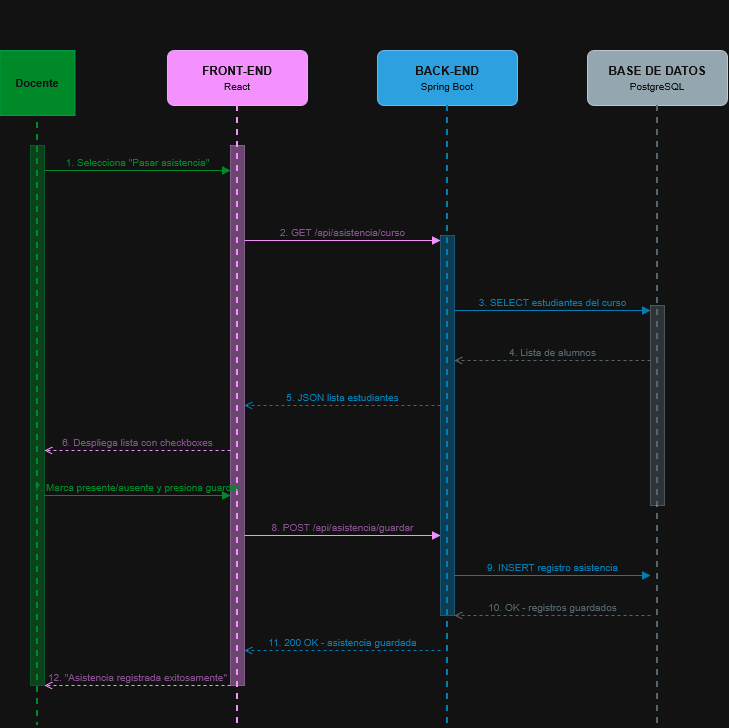

The diagram above was exported from draw.io. Its source (the exported page's mxGraphModel, read from the mxfile embedded in the PNG):
<mxGraphModel dx="1212" dy="638" grid="1" gridSize="10" guides="1" tooltips="1" connect="1" arrows="1" fold="1" page="1" pageScale="1" pageWidth="827" pageHeight="1169" math="0" shadow="0">
  <root>
    <mxCell id="0" />
    <mxCell id="1" parent="0" />
    <mxCell id="2" parent="1" style="text;html=1;strokeColor=none;fillColor=none;align=center;verticalAlign=middle;whiteSpace=wrap;rounded=0;fontSize=15;fontStyle=1;fontColor=#FFFFFF;" value="Diagrama de Secuencia — CU01: Ingresar Asistencia" vertex="1">
      <mxGeometry height="35" width="680" x="80" y="15" as="geometry" />
    </mxCell>
    <mxCell id="3" parent="1" style="shape=mxgraph.flowchart.actor;fillColor=#00E676;strokeColor=#00BF63;fontColor=#ffffff;fontStyle=1;fontSize=11;" value="Docente" vertex="1">
      <mxGeometry height="65" width="75" x="37.5" y="65" as="geometry" />
    </mxCell>
    <mxCell id="4" parent="1" style="rounded=1;whiteSpace=wrap;html=1;fillColor=#9C27B0;strokeColor=#6A1B9A;fontColor=#ffffff;fontSize=12;arcSize=12;" value="&lt;b&gt;FRONT-END&lt;/b&gt;&lt;br&gt;&lt;font style='font-size:10px'&gt;React&lt;/font&gt;" vertex="1">
      <mxGeometry height="55" width="140" x="205" y="65" as="geometry" />
    </mxCell>
    <mxCell id="5" parent="1" style="rounded=1;whiteSpace=wrap;html=1;fillColor=#0288D1;strokeColor=#01579B;fontColor=#ffffff;fontSize=12;arcSize=12;" value="&lt;b&gt;BACK-END&lt;/b&gt;&lt;br&gt;&lt;font style='font-size:10px'&gt;Spring Boot&lt;/font&gt;" vertex="1">
      <mxGeometry height="55" width="140" x="415" y="65" as="geometry" />
    </mxCell>
    <mxCell id="6" parent="1" style="rounded=1;whiteSpace=wrap;html=1;fillColor=#455A64;strokeColor=#263238;fontColor=#ffffff;fontSize=12;arcSize=12;" value="&lt;b&gt;BASE DE DATOS&lt;/b&gt;&lt;br&gt;&lt;font style='font-size:10px'&gt;PostgreSQL&lt;/font&gt;" vertex="1">
      <mxGeometry height="55" width="140" x="625" y="65" as="geometry" />
    </mxCell>
    <mxCell id="7" edge="1" parent="1" style="endArrow=none;dashed=1;html=1;strokeColor=#00E676;strokeWidth=2;" value="">
      <mxGeometry relative="1" as="geometry">
        <mxPoint x="75" y="125" as="sourcePoint" />
        <mxPoint x="75" y="740" as="targetPoint" />
      </mxGeometry>
    </mxCell>
    <mxCell id="8" edge="1" parent="1" style="endArrow=none;dashed=1;html=1;strokeColor=#9C27B0;strokeWidth=2;" value="">
      <mxGeometry relative="1" as="geometry">
        <mxPoint x="275" y="120" as="sourcePoint" />
        <mxPoint x="275" y="740" as="targetPoint" />
      </mxGeometry>
    </mxCell>
    <mxCell id="9" edge="1" parent="1" style="endArrow=none;dashed=1;html=1;strokeColor=#29B6F6;strokeWidth=2;" value="">
      <mxGeometry relative="1" as="geometry">
        <mxPoint x="485" y="120" as="sourcePoint" />
        <mxPoint x="485" y="740" as="targetPoint" />
      </mxGeometry>
    </mxCell>
    <mxCell id="10" edge="1" parent="1" style="endArrow=none;dashed=1;html=1;strokeColor=#90A4AE;strokeWidth=2;" value="">
      <mxGeometry relative="1" as="geometry">
        <mxPoint x="695" y="120" as="sourcePoint" />
        <mxPoint x="695" y="740" as="targetPoint" />
      </mxGeometry>
    </mxCell>
    <mxCell id="11" parent="1" style="rounded=0;whiteSpace=wrap;html=1;fillColor=#00E676;strokeColor=#00BF63;opacity=40;" value="" vertex="1">
      <mxGeometry height="540" width="14" x="68" y="160" as="geometry" />
    </mxCell>
    <mxCell id="12" parent="1" style="rounded=0;whiteSpace=wrap;html=1;fillColor=#9C27B0;strokeColor=#6A1B9A;opacity=40;" value="" vertex="1">
      <mxGeometry height="540" width="14" x="268" y="160" as="geometry" />
    </mxCell>
    <mxCell id="13" parent="1" style="rounded=0;whiteSpace=wrap;html=1;fillColor=#29B6F6;strokeColor=#0288D1;opacity=40;" value="" vertex="1">
      <mxGeometry height="380" width="14" x="478" y="250" as="geometry" />
    </mxCell>
    <mxCell id="14" parent="1" style="rounded=0;whiteSpace=wrap;html=1;fillColor=#90A4AE;strokeColor=#455A64;opacity=40;" value="" vertex="1">
      <mxGeometry height="200" width="14" x="688" y="320" as="geometry" />
    </mxCell>
    <mxCell id="15" edge="1" parent="1" style="html=1;verticalAlign=bottom;endArrow=block;endFill=1;strokeColor=#00E676;fontColor=#00E676;fontSize=10;fillColor=none;labelBackgroundColor=none;" value="1. Selecciona &quot;Pasar asistencia&quot;">
      <mxGeometry relative="1" as="geometry">
        <mxPoint x="82" y="185" as="sourcePoint" />
        <mxPoint x="268" y="185" as="targetPoint" />
      </mxGeometry>
    </mxCell>
    <mxCell id="16" edge="1" parent="1" style="html=1;verticalAlign=bottom;endArrow=block;endFill=1;strokeColor=#9C27B0;fontColor=#CE93D8;fontSize=10;fillColor=none;labelBackgroundColor=none;" value="2. GET /api/asistencia/curso">
      <mxGeometry relative="1" as="geometry">
        <mxPoint x="282" y="255" as="sourcePoint" />
        <mxPoint x="478" y="255" as="targetPoint" />
      </mxGeometry>
    </mxCell>
    <mxCell id="17" edge="1" parent="1" style="html=1;verticalAlign=bottom;endArrow=block;endFill=1;strokeColor=#29B6F6;fontColor=#29B6F6;fontSize=10;fillColor=none;labelBackgroundColor=none;" value="3. SELECT estudiantes del curso">
      <mxGeometry relative="1" as="geometry">
        <mxPoint x="492" y="325" as="sourcePoint" />
        <mxPoint x="688" y="325" as="targetPoint" />
      </mxGeometry>
    </mxCell>
    <mxCell id="18" edge="1" parent="1" style="html=1;verticalAlign=bottom;endArrow=open;endFill=0;dashed=1;strokeColor=#90A4AE;fontColor=#90A4AE;fontSize=10;fillColor=none;labelBackgroundColor=none;" value="4. Lista de alumnos">
      <mxGeometry relative="1" as="geometry">
        <mxPoint x="688" y="375" as="sourcePoint" />
        <mxPoint x="492" y="375" as="targetPoint" />
      </mxGeometry>
    </mxCell>
    <mxCell id="19" edge="1" parent="1" style="html=1;verticalAlign=bottom;endArrow=open;endFill=0;dashed=1;strokeColor=#29B6F6;fontColor=#29B6F6;fontSize=10;fillColor=none;labelBackgroundColor=none;" value="5. JSON lista estudiantes">
      <mxGeometry relative="1" as="geometry">
        <mxPoint x="478" y="420" as="sourcePoint" />
        <mxPoint x="282" y="420" as="targetPoint" />
      </mxGeometry>
    </mxCell>
    <mxCell id="20" edge="1" parent="1" style="html=1;verticalAlign=bottom;endArrow=open;endFill=0;dashed=1;strokeColor=#9C27B0;fontColor=#CE93D8;fontSize=10;fillColor=none;labelBackgroundColor=none;" value="6. Despliega lista con checkboxes">
      <mxGeometry relative="1" as="geometry">
        <mxPoint x="268" y="465" as="sourcePoint" />
        <mxPoint x="82" y="465" as="targetPoint" />
      </mxGeometry>
    </mxCell>
    <mxCell id="21" edge="1" parent="1" style="html=1;verticalAlign=bottom;endArrow=block;endFill=1;strokeColor=#00E676;fontColor=#00E676;fontSize=10;fillColor=none;labelBackgroundColor=none;" value="7. Marca presente/ausente y presiona guardar">
      <mxGeometry relative="1" as="geometry">
        <mxPoint x="82" y="510" as="sourcePoint" />
        <mxPoint x="268" y="510" as="targetPoint" />
      </mxGeometry>
    </mxCell>
    <mxCell id="22" edge="1" parent="1" style="html=1;verticalAlign=bottom;endArrow=block;endFill=1;strokeColor=#9C27B0;fontColor=#CE93D8;fontSize=10;fillColor=none;labelBackgroundColor=none;" value="8. POST /api/asistencia/guardar">
      <mxGeometry relative="1" as="geometry">
        <mxPoint x="282" y="550" as="sourcePoint" />
        <mxPoint x="478" y="550" as="targetPoint" />
      </mxGeometry>
    </mxCell>
    <mxCell id="23" edge="1" parent="1" style="html=1;verticalAlign=bottom;endArrow=block;endFill=1;strokeColor=#29B6F6;fontColor=#29B6F6;fontSize=10;fillColor=none;labelBackgroundColor=none;" value="9. INSERT registro asistencia">
      <mxGeometry relative="1" as="geometry">
        <mxPoint x="492" y="590" as="sourcePoint" />
        <mxPoint x="688" y="590" as="targetPoint" />
      </mxGeometry>
    </mxCell>
    <mxCell id="24" edge="1" parent="1" style="html=1;verticalAlign=bottom;endArrow=open;endFill=0;dashed=1;strokeColor=#90A4AE;fontColor=#90A4AE;fontSize=10;fillColor=none;labelBackgroundColor=none;" value="10. OK - registros guardados">
      <mxGeometry relative="1" as="geometry">
        <mxPoint x="688" y="630" as="sourcePoint" />
        <mxPoint x="492" y="630" as="targetPoint" />
      </mxGeometry>
    </mxCell>
    <mxCell id="25" edge="1" parent="1" style="html=1;verticalAlign=bottom;endArrow=open;endFill=0;dashed=1;strokeColor=#29B6F6;fontColor=#29B6F6;fontSize=10;fillColor=none;labelBackgroundColor=none;" value="11. 200 OK - asistencia guardada">
      <mxGeometry relative="1" as="geometry">
        <mxPoint x="478" y="665" as="sourcePoint" />
        <mxPoint x="282" y="665" as="targetPoint" />
      </mxGeometry>
    </mxCell>
    <mxCell id="26" edge="1" parent="1" style="html=1;verticalAlign=bottom;endArrow=open;endFill=0;dashed=1;strokeColor=#9C27B0;fontColor=#CE93D8;fontSize=10;fillColor=none;labelBackgroundColor=none;" value="12. &quot;Asistencia registrada exitosamente&quot;">
      <mxGeometry relative="1" as="geometry">
        <mxPoint x="268" y="700" as="sourcePoint" />
        <mxPoint x="82" y="700" as="targetPoint" />
      </mxGeometry>
    </mxCell>
  </root>
</mxGraphModel>